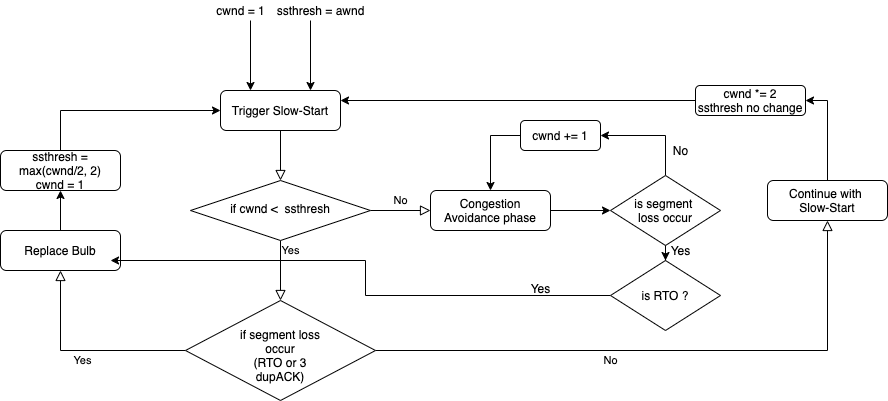

The diagram above was exported from draw.io. Its source (the exported page's mxGraphModel, read from the mxfile embedded in the PNG):
<mxGraphModel dx="1613" dy="550" grid="1" gridSize="10" guides="1" tooltips="1" connect="1" arrows="1" fold="1" page="1" pageScale="1" pageWidth="827" pageHeight="1169" math="0" shadow="0">
  <root>
    <mxCell id="WIyWlLk6GJQsqaUBKTNV-0" />
    <mxCell id="WIyWlLk6GJQsqaUBKTNV-1" parent="WIyWlLk6GJQsqaUBKTNV-0" />
    <mxCell id="WIyWlLk6GJQsqaUBKTNV-2" value="" style="rounded=0;html=1;jettySize=auto;orthogonalLoop=1;fontSize=11;endArrow=block;endFill=0;endSize=8;strokeWidth=1;shadow=0;labelBackgroundColor=none;edgeStyle=orthogonalEdgeStyle;" parent="WIyWlLk6GJQsqaUBKTNV-1" source="WIyWlLk6GJQsqaUBKTNV-3" target="WIyWlLk6GJQsqaUBKTNV-6" edge="1">
      <mxGeometry relative="1" as="geometry" />
    </mxCell>
    <mxCell id="WIyWlLk6GJQsqaUBKTNV-3" value="Trigger Slow-Start" style="rounded=1;whiteSpace=wrap;html=1;fontSize=12;glass=0;strokeWidth=1;shadow=0;" parent="WIyWlLk6GJQsqaUBKTNV-1" vertex="1">
      <mxGeometry x="160" y="100" width="120" height="40" as="geometry" />
    </mxCell>
    <mxCell id="WIyWlLk6GJQsqaUBKTNV-4" value="Yes" style="rounded=0;html=1;jettySize=auto;orthogonalLoop=1;fontSize=11;endArrow=block;endFill=0;endSize=8;strokeWidth=1;shadow=0;labelBackgroundColor=none;edgeStyle=orthogonalEdgeStyle;" parent="WIyWlLk6GJQsqaUBKTNV-1" source="WIyWlLk6GJQsqaUBKTNV-6" target="WIyWlLk6GJQsqaUBKTNV-10" edge="1">
      <mxGeometry x="-0.6667" y="10" relative="1" as="geometry">
        <mxPoint as="offset" />
      </mxGeometry>
    </mxCell>
    <mxCell id="WIyWlLk6GJQsqaUBKTNV-5" value="No" style="edgeStyle=orthogonalEdgeStyle;rounded=0;html=1;jettySize=auto;orthogonalLoop=1;fontSize=11;endArrow=block;endFill=0;endSize=8;strokeWidth=1;shadow=0;labelBackgroundColor=none;" parent="WIyWlLk6GJQsqaUBKTNV-1" source="WIyWlLk6GJQsqaUBKTNV-6" target="WIyWlLk6GJQsqaUBKTNV-7" edge="1">
      <mxGeometry y="10" relative="1" as="geometry">
        <mxPoint as="offset" />
      </mxGeometry>
    </mxCell>
    <mxCell id="WIyWlLk6GJQsqaUBKTNV-6" value="if cwnd &amp;lt;&amp;nbsp; ssthresh" style="rhombus;whiteSpace=wrap;html=1;shadow=0;fontFamily=Helvetica;fontSize=12;align=center;strokeWidth=1;spacing=6;spacingTop=-4;" parent="WIyWlLk6GJQsqaUBKTNV-1" vertex="1">
      <mxGeometry x="130" y="190" width="180" height="60" as="geometry" />
    </mxCell>
    <mxCell id="OH0ew4tPpcan70UEIuJI-10" style="edgeStyle=orthogonalEdgeStyle;rounded=0;orthogonalLoop=1;jettySize=auto;html=1;exitX=1;exitY=0.5;exitDx=0;exitDy=0;entryX=0;entryY=0.5;entryDx=0;entryDy=0;" edge="1" parent="WIyWlLk6GJQsqaUBKTNV-1" source="WIyWlLk6GJQsqaUBKTNV-7" target="OH0ew4tPpcan70UEIuJI-9">
      <mxGeometry relative="1" as="geometry" />
    </mxCell>
    <mxCell id="WIyWlLk6GJQsqaUBKTNV-7" value="Congestion Avoidance phase" style="rounded=1;whiteSpace=wrap;html=1;fontSize=12;glass=0;strokeWidth=1;shadow=0;" parent="WIyWlLk6GJQsqaUBKTNV-1" vertex="1">
      <mxGeometry x="370" y="200" width="120" height="40" as="geometry" />
    </mxCell>
    <mxCell id="WIyWlLk6GJQsqaUBKTNV-8" value="No" style="rounded=0;html=1;jettySize=auto;orthogonalLoop=1;fontSize=11;endArrow=block;endFill=0;endSize=8;strokeWidth=1;shadow=0;labelBackgroundColor=none;edgeStyle=orthogonalEdgeStyle;" parent="WIyWlLk6GJQsqaUBKTNV-1" source="WIyWlLk6GJQsqaUBKTNV-10" target="WIyWlLk6GJQsqaUBKTNV-11" edge="1">
      <mxGeometry x="-0.1924" y="-10" relative="1" as="geometry">
        <mxPoint as="offset" />
      </mxGeometry>
    </mxCell>
    <mxCell id="WIyWlLk6GJQsqaUBKTNV-9" value="Yes" style="edgeStyle=orthogonalEdgeStyle;rounded=0;html=1;jettySize=auto;orthogonalLoop=1;fontSize=11;endArrow=block;endFill=0;endSize=8;strokeWidth=1;shadow=0;labelBackgroundColor=none;" parent="WIyWlLk6GJQsqaUBKTNV-1" source="WIyWlLk6GJQsqaUBKTNV-10" target="WIyWlLk6GJQsqaUBKTNV-12" edge="1">
      <mxGeometry y="10" relative="1" as="geometry">
        <mxPoint as="offset" />
      </mxGeometry>
    </mxCell>
    <mxCell id="WIyWlLk6GJQsqaUBKTNV-10" value="&lt;br&gt;if segment loss&lt;br&gt;occur&lt;br&gt;(RTO or 3&lt;br&gt;dupACK)" style="rhombus;whiteSpace=wrap;html=1;shadow=0;fontFamily=Helvetica;fontSize=12;align=center;strokeWidth=1;spacing=6;spacingTop=-4;" parent="WIyWlLk6GJQsqaUBKTNV-1" vertex="1">
      <mxGeometry x="125" y="310" width="190" height="100" as="geometry" />
    </mxCell>
    <mxCell id="OH0ew4tPpcan70UEIuJI-22" style="edgeStyle=orthogonalEdgeStyle;rounded=0;orthogonalLoop=1;jettySize=auto;html=1;exitX=0.5;exitY=0;exitDx=0;exitDy=0;entryX=1;entryY=0.5;entryDx=0;entryDy=0;" edge="1" parent="WIyWlLk6GJQsqaUBKTNV-1" source="WIyWlLk6GJQsqaUBKTNV-11" target="OH0ew4tPpcan70UEIuJI-21">
      <mxGeometry relative="1" as="geometry" />
    </mxCell>
    <mxCell id="WIyWlLk6GJQsqaUBKTNV-11" value="Continue with&amp;nbsp;&lt;br&gt;Slow-Start" style="rounded=1;whiteSpace=wrap;html=1;fontSize=12;glass=0;strokeWidth=1;shadow=0;" parent="WIyWlLk6GJQsqaUBKTNV-1" vertex="1">
      <mxGeometry x="707" y="190" width="120" height="40" as="geometry" />
    </mxCell>
    <mxCell id="OH0ew4tPpcan70UEIuJI-7" value="" style="edgeStyle=orthogonalEdgeStyle;rounded=0;orthogonalLoop=1;jettySize=auto;html=1;" edge="1" parent="WIyWlLk6GJQsqaUBKTNV-1" source="WIyWlLk6GJQsqaUBKTNV-12" target="OH0ew4tPpcan70UEIuJI-6">
      <mxGeometry relative="1" as="geometry" />
    </mxCell>
    <mxCell id="WIyWlLk6GJQsqaUBKTNV-12" value="Replace Bulb" style="rounded=1;whiteSpace=wrap;html=1;fontSize=12;glass=0;strokeWidth=1;shadow=0;" parent="WIyWlLk6GJQsqaUBKTNV-1" vertex="1">
      <mxGeometry x="-60" y="240" width="120" height="40" as="geometry" />
    </mxCell>
    <mxCell id="OH0ew4tPpcan70UEIuJI-8" style="edgeStyle=orthogonalEdgeStyle;rounded=0;orthogonalLoop=1;jettySize=auto;html=1;exitX=0.5;exitY=0;exitDx=0;exitDy=0;entryX=0;entryY=0.5;entryDx=0;entryDy=0;" edge="1" parent="WIyWlLk6GJQsqaUBKTNV-1" source="OH0ew4tPpcan70UEIuJI-6" target="WIyWlLk6GJQsqaUBKTNV-3">
      <mxGeometry relative="1" as="geometry" />
    </mxCell>
    <mxCell id="OH0ew4tPpcan70UEIuJI-6" value="ssthresh = max(cwnd/2, 2)&lt;br&gt;cwnd = 1" style="rounded=1;whiteSpace=wrap;html=1;fontSize=12;glass=0;strokeWidth=1;shadow=0;" vertex="1" parent="WIyWlLk6GJQsqaUBKTNV-1">
      <mxGeometry x="-60" y="160" width="120" height="40" as="geometry" />
    </mxCell>
    <mxCell id="OH0ew4tPpcan70UEIuJI-0" value="" style="endArrow=classic;html=1;" edge="1" parent="WIyWlLk6GJQsqaUBKTNV-1">
      <mxGeometry width="50" height="50" relative="1" as="geometry">
        <mxPoint x="190" y="30" as="sourcePoint" />
        <mxPoint x="190" y="100" as="targetPoint" />
      </mxGeometry>
    </mxCell>
    <mxCell id="OH0ew4tPpcan70UEIuJI-1" value="" style="endArrow=classic;html=1;" edge="1" parent="WIyWlLk6GJQsqaUBKTNV-1">
      <mxGeometry width="50" height="50" relative="1" as="geometry">
        <mxPoint x="250" y="30" as="sourcePoint" />
        <mxPoint x="250" y="100" as="targetPoint" />
      </mxGeometry>
    </mxCell>
    <mxCell id="OH0ew4tPpcan70UEIuJI-2" value="cwnd = 1" style="text;html=1;align=center;verticalAlign=middle;resizable=0;points=[];autosize=1;" vertex="1" parent="WIyWlLk6GJQsqaUBKTNV-1">
      <mxGeometry x="150" y="10" width="60" height="20" as="geometry" />
    </mxCell>
    <mxCell id="OH0ew4tPpcan70UEIuJI-3" value="ssthresh = awnd" style="text;html=1;align=center;verticalAlign=middle;resizable=0;points=[];autosize=1;" vertex="1" parent="WIyWlLk6GJQsqaUBKTNV-1">
      <mxGeometry x="210" y="10" width="100" height="20" as="geometry" />
    </mxCell>
    <mxCell id="OH0ew4tPpcan70UEIuJI-12" value="" style="edgeStyle=orthogonalEdgeStyle;rounded=0;orthogonalLoop=1;jettySize=auto;html=1;" edge="1" parent="WIyWlLk6GJQsqaUBKTNV-1" source="OH0ew4tPpcan70UEIuJI-9" target="OH0ew4tPpcan70UEIuJI-11">
      <mxGeometry relative="1" as="geometry" />
    </mxCell>
    <mxCell id="OH0ew4tPpcan70UEIuJI-17" style="edgeStyle=orthogonalEdgeStyle;rounded=0;orthogonalLoop=1;jettySize=auto;html=1;exitX=0.5;exitY=0;exitDx=0;exitDy=0;entryX=1;entryY=0.5;entryDx=0;entryDy=0;" edge="1" parent="WIyWlLk6GJQsqaUBKTNV-1" source="OH0ew4tPpcan70UEIuJI-9" target="OH0ew4tPpcan70UEIuJI-18">
      <mxGeometry relative="1" as="geometry">
        <mxPoint x="610" y="130" as="targetPoint" />
      </mxGeometry>
    </mxCell>
    <mxCell id="OH0ew4tPpcan70UEIuJI-9" value="is segment&amp;nbsp;&lt;br&gt;loss occur" style="rhombus;whiteSpace=wrap;html=1;" vertex="1" parent="WIyWlLk6GJQsqaUBKTNV-1">
      <mxGeometry x="550" y="185" width="110" height="70" as="geometry" />
    </mxCell>
    <mxCell id="OH0ew4tPpcan70UEIuJI-15" style="edgeStyle=orthogonalEdgeStyle;rounded=0;orthogonalLoop=1;jettySize=auto;html=1;exitX=0;exitY=0.5;exitDx=0;exitDy=0;entryX=0.917;entryY=0.75;entryDx=0;entryDy=0;entryPerimeter=0;" edge="1" parent="WIyWlLk6GJQsqaUBKTNV-1" source="OH0ew4tPpcan70UEIuJI-11" target="WIyWlLk6GJQsqaUBKTNV-12">
      <mxGeometry relative="1" as="geometry" />
    </mxCell>
    <mxCell id="OH0ew4tPpcan70UEIuJI-11" value="is RTO ?" style="rhombus;whiteSpace=wrap;html=1;" vertex="1" parent="WIyWlLk6GJQsqaUBKTNV-1">
      <mxGeometry x="550" y="270" width="110" height="70" as="geometry" />
    </mxCell>
    <mxCell id="OH0ew4tPpcan70UEIuJI-14" value="Yes" style="text;html=1;align=center;verticalAlign=middle;resizable=0;points=[];autosize=1;" vertex="1" parent="WIyWlLk6GJQsqaUBKTNV-1">
      <mxGeometry x="600" y="250" width="40" height="20" as="geometry" />
    </mxCell>
    <mxCell id="OH0ew4tPpcan70UEIuJI-16" value="Yes" style="text;html=1;align=center;verticalAlign=middle;resizable=0;points=[];autosize=1;" vertex="1" parent="WIyWlLk6GJQsqaUBKTNV-1">
      <mxGeometry x="460" y="288" width="40" height="20" as="geometry" />
    </mxCell>
    <mxCell id="OH0ew4tPpcan70UEIuJI-19" style="edgeStyle=orthogonalEdgeStyle;rounded=0;orthogonalLoop=1;jettySize=auto;html=1;exitX=0;exitY=0.5;exitDx=0;exitDy=0;entryX=0.5;entryY=0;entryDx=0;entryDy=0;" edge="1" parent="WIyWlLk6GJQsqaUBKTNV-1" source="OH0ew4tPpcan70UEIuJI-18" target="WIyWlLk6GJQsqaUBKTNV-7">
      <mxGeometry relative="1" as="geometry" />
    </mxCell>
    <mxCell id="OH0ew4tPpcan70UEIuJI-18" value="cwnd += 1" style="rounded=1;whiteSpace=wrap;html=1;" vertex="1" parent="WIyWlLk6GJQsqaUBKTNV-1">
      <mxGeometry x="460" y="130" width="80" height="30" as="geometry" />
    </mxCell>
    <mxCell id="OH0ew4tPpcan70UEIuJI-20" value="No" style="text;html=1;align=center;verticalAlign=middle;resizable=0;points=[];autosize=1;" vertex="1" parent="WIyWlLk6GJQsqaUBKTNV-1">
      <mxGeometry x="605" y="150" width="30" height="20" as="geometry" />
    </mxCell>
    <mxCell id="OH0ew4tPpcan70UEIuJI-23" style="edgeStyle=orthogonalEdgeStyle;rounded=0;orthogonalLoop=1;jettySize=auto;html=1;exitX=0;exitY=0.5;exitDx=0;exitDy=0;entryX=1;entryY=0.25;entryDx=0;entryDy=0;" edge="1" parent="WIyWlLk6GJQsqaUBKTNV-1" source="OH0ew4tPpcan70UEIuJI-21" target="WIyWlLk6GJQsqaUBKTNV-3">
      <mxGeometry relative="1" as="geometry" />
    </mxCell>
    <mxCell id="OH0ew4tPpcan70UEIuJI-21" value="cwnd *= 2&lt;br&gt;ssthresh no change" style="rounded=1;whiteSpace=wrap;html=1;" vertex="1" parent="WIyWlLk6GJQsqaUBKTNV-1">
      <mxGeometry x="635" y="95" width="110" height="30" as="geometry" />
    </mxCell>
  </root>
</mxGraphModel>